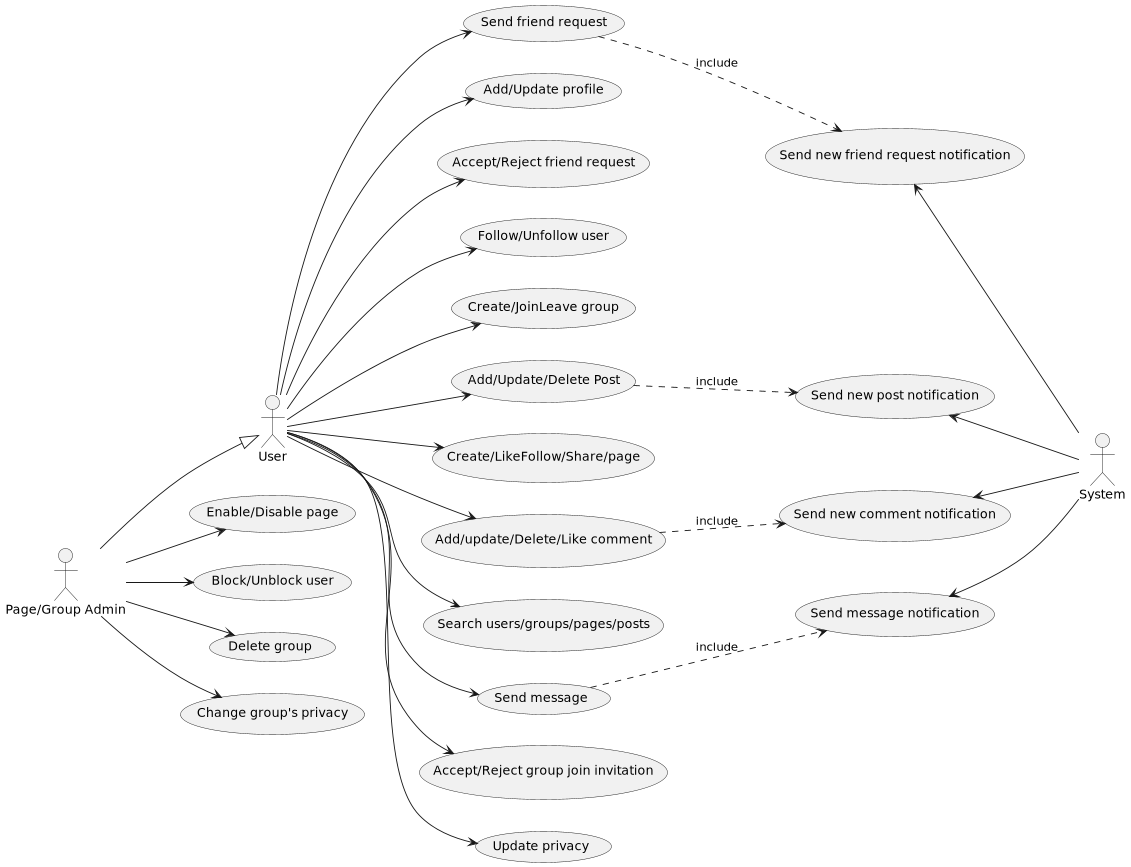

The diagram above was rendered by PlantUML. Its source (embedded in the PNG):
@startuml
left to right direction

User --> (Send friend request)
    (Send friend request) ..> (Send new friend request notification): include
User --> (Add/Update profile)
User --> (Accept/Reject friend request)
User --> (Follow/Unfollow user)
User --> (Create/JoinLeave group)

User --> (Add/Update/Delete Post)
    (Add/Update/Delete Post) ..> (Send new post notification): include
User --> (Create/LikeFollow/Share/page)
User --> (Add/update/Delete/Like comment)
    (Add/update/Delete/Like comment) ..> (Send new comment notification): include

User --> (Search users/groups/pages/posts)

User --> (Send message)
    (Send message) ..> (Send message notification): include
User --> (Accept/Reject group join invitation)
User --> (Update privacy)

"Page/Group Admin" --|> User
"Page/Group Admin" --> (Enable/Disable page)
"Page/Group Admin" --> (Block/Unblock user)
"Page/Group Admin" --> (Delete group)
"Page/Group Admin" --> (Change group's privacy)

(Send new friend request notification) <-- System
(Send new post notification) <-- System
(Send new comment notification) <-- System
(Send message notification) <-- System

@enduml